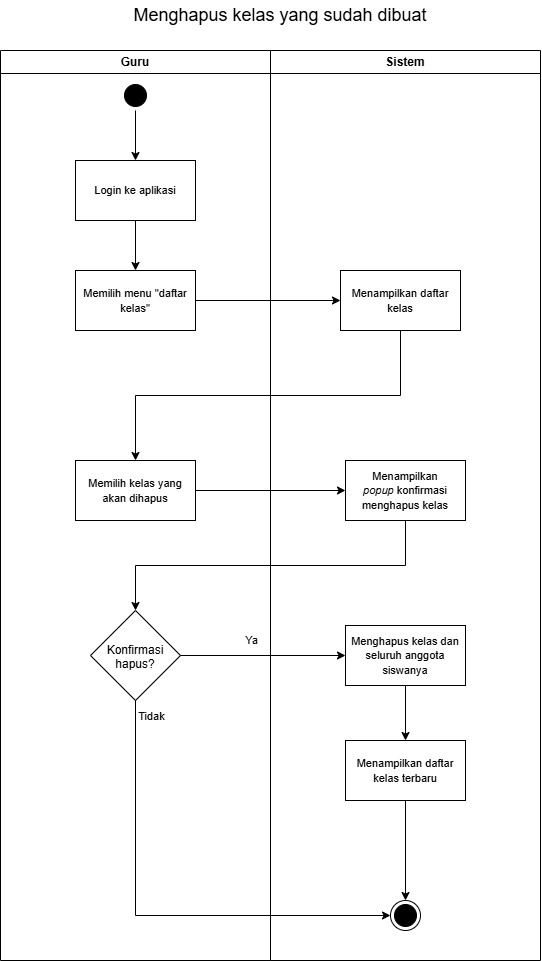

The diagram above was exported from draw.io. Its source (the exported page's mxGraphModel, read from the mxfile embedded in the PNG):
<mxGraphModel dx="1319" dy="1003" grid="1" gridSize="10" guides="1" tooltips="1" connect="1" arrows="1" fold="1" page="1" pageScale="1" pageWidth="850" pageHeight="1100" math="0" shadow="0">
  <root>
    <mxCell id="0" />
    <mxCell id="1" parent="0" />
    <mxCell id="1YVN8FPaL9ecZ54qqH94-1" parent="1" style="swimlane;whiteSpace=wrap;html=1;" value="Guru" vertex="1">
      <mxGeometry height="910" width="270" x="160" y="280" as="geometry" />
    </mxCell>
    <mxCell id="1YVN8FPaL9ecZ54qqH94-2" edge="1" parent="1YVN8FPaL9ecZ54qqH94-1" source="1YVN8FPaL9ecZ54qqH94-3" style="edgeStyle=orthogonalEdgeStyle;rounded=0;orthogonalLoop=1;jettySize=auto;html=1;exitX=0.5;exitY=1;exitDx=0;exitDy=0;entryX=0.5;entryY=0;entryDx=0;entryDy=0;endArrow=classic;endFill=1;" target="1YVN8FPaL9ecZ54qqH94-5">
      <mxGeometry relative="1" as="geometry" />
    </mxCell>
    <mxCell id="1YVN8FPaL9ecZ54qqH94-3" parent="1YVN8FPaL9ecZ54qqH94-1" style="ellipse;html=1;shape=startState;fillColor=#000000;strokeColor=#000000;" value="" vertex="1">
      <mxGeometry height="30" width="30" x="120" y="30" as="geometry" />
    </mxCell>
    <mxCell id="1YVN8FPaL9ecZ54qqH94-4" edge="1" parent="1YVN8FPaL9ecZ54qqH94-1" source="1YVN8FPaL9ecZ54qqH94-5" style="edgeStyle=orthogonalEdgeStyle;rounded=0;orthogonalLoop=1;jettySize=auto;html=1;exitX=0.5;exitY=1;exitDx=0;exitDy=0;entryX=0.5;entryY=0;entryDx=0;entryDy=0;" target="1YVN8FPaL9ecZ54qqH94-7">
      <mxGeometry relative="1" as="geometry" />
    </mxCell>
    <mxCell id="1YVN8FPaL9ecZ54qqH94-5" parent="1YVN8FPaL9ecZ54qqH94-1" style="rounded=0;whiteSpace=wrap;html=1;" value="&lt;font style=&quot;font-size: 11px;&quot;&gt;Login ke aplikasi&lt;/font&gt;" vertex="1">
      <mxGeometry height="60" width="120" x="75" y="110" as="geometry" />
    </mxCell>
    <mxCell id="1YVN8FPaL9ecZ54qqH94-7" parent="1YVN8FPaL9ecZ54qqH94-1" style="rounded=0;whiteSpace=wrap;html=1;" value="&lt;span style=&quot;font-size: 11px;&quot;&gt;Memilih menu &quot;daftar kelas&quot;&lt;/span&gt;" vertex="1">
      <mxGeometry height="60" width="120" x="75" y="220" as="geometry" />
    </mxCell>
    <mxCell id="1YVN8FPaL9ecZ54qqH94-8" parent="1YVN8FPaL9ecZ54qqH94-1" style="rounded=0;whiteSpace=wrap;html=1;" value="&lt;font style=&quot;font-size: 11px;&quot;&gt;Memilih kelas yang akan dihapus&lt;/font&gt;" vertex="1">
      <mxGeometry height="60" width="120" x="75" y="410" as="geometry" />
    </mxCell>
    <mxCell id="1YVN8FPaL9ecZ54qqH94-15" parent="1YVN8FPaL9ecZ54qqH94-1" style="rhombus;whiteSpace=wrap;html=1;shapeInside=1;" value="Konfirmasi hapus?" vertex="1">
      <mxGeometry height="90" width="90" x="90" y="560" as="geometry" />
    </mxCell>
    <mxCell id="1YVN8FPaL9ecZ54qqH94-9" parent="1" style="swimlane;whiteSpace=wrap;html=1;startSize=23;" value="Sistem" vertex="1">
      <mxGeometry height="910" width="270" x="430" y="280" as="geometry" />
    </mxCell>
    <mxCell id="1YVN8FPaL9ecZ54qqH94-22" parent="1YVN8FPaL9ecZ54qqH94-9" style="ellipse;html=1;shape=endState;fillColor=#000000;strokeColor=#000000;" value="" vertex="1">
      <mxGeometry height="30" width="30" x="120" y="850" as="geometry" />
    </mxCell>
    <mxCell id="8mzWO9Zp6HxIhPr4DIB--2" parent="1YVN8FPaL9ecZ54qqH94-9" style="rounded=0;whiteSpace=wrap;html=1;" value="&lt;font style=&quot;font-size: 11px;&quot;&gt;Menampilkan &lt;i&gt;popup&lt;/i&gt;&amp;nbsp;konfirmasi menghapus kelas&lt;/font&gt;" vertex="1">
      <mxGeometry height="60" width="120" x="75" y="410" as="geometry" />
    </mxCell>
    <mxCell id="8mzWO9Zp6HxIhPr4DIB--8" edge="1" parent="1YVN8FPaL9ecZ54qqH94-9" source="8mzWO9Zp6HxIhPr4DIB--5" style="edgeStyle=orthogonalEdgeStyle;rounded=0;orthogonalLoop=1;jettySize=auto;html=1;exitX=0.5;exitY=1;exitDx=0;exitDy=0;entryX=0.5;entryY=0;entryDx=0;entryDy=0;" target="8mzWO9Zp6HxIhPr4DIB--7">
      <mxGeometry relative="1" as="geometry" />
    </mxCell>
    <mxCell id="8mzWO9Zp6HxIhPr4DIB--5" parent="1YVN8FPaL9ecZ54qqH94-9" style="rounded=0;whiteSpace=wrap;html=1;" value="&lt;span style=&quot;font-size: 11px;&quot;&gt;Menghapus kelas dan seluruh anggota siswanya&lt;/span&gt;" vertex="1">
      <mxGeometry height="60" width="120" x="75" y="575" as="geometry" />
    </mxCell>
    <mxCell id="8mzWO9Zp6HxIhPr4DIB--9" edge="1" parent="1YVN8FPaL9ecZ54qqH94-9" source="8mzWO9Zp6HxIhPr4DIB--7" style="edgeStyle=orthogonalEdgeStyle;rounded=0;orthogonalLoop=1;jettySize=auto;html=1;exitX=0.5;exitY=1;exitDx=0;exitDy=0;" target="1YVN8FPaL9ecZ54qqH94-22">
      <mxGeometry relative="1" as="geometry" />
    </mxCell>
    <mxCell id="8mzWO9Zp6HxIhPr4DIB--7" parent="1YVN8FPaL9ecZ54qqH94-9" style="rounded=0;whiteSpace=wrap;html=1;" value="&lt;span style=&quot;font-size: 11px;&quot;&gt;Menampilkan daftar kelas terbaru&lt;/span&gt;" vertex="1">
      <mxGeometry height="60" width="120" x="75" y="690" as="geometry" />
    </mxCell>
    <mxCell id="eeie4cnZd4itBhrblN2g-1" parent="1YVN8FPaL9ecZ54qqH94-9" style="rounded=0;whiteSpace=wrap;html=1;" value="&lt;span style=&quot;font-size: 11px;&quot;&gt;Menampilkan daftar kelas&lt;/span&gt;" vertex="1">
      <mxGeometry height="60" width="120" x="70" y="220" as="geometry" />
    </mxCell>
    <mxCell id="8mzWO9Zp6HxIhPr4DIB--3" edge="1" parent="1" source="1YVN8FPaL9ecZ54qqH94-8" style="edgeStyle=orthogonalEdgeStyle;rounded=0;orthogonalLoop=1;jettySize=auto;html=1;exitX=1;exitY=0.5;exitDx=0;exitDy=0;entryX=0;entryY=0.5;entryDx=0;entryDy=0;" target="8mzWO9Zp6HxIhPr4DIB--2">
      <mxGeometry relative="1" as="geometry" />
    </mxCell>
    <mxCell id="8mzWO9Zp6HxIhPr4DIB--4" edge="1" parent="1" source="8mzWO9Zp6HxIhPr4DIB--2" style="edgeStyle=orthogonalEdgeStyle;rounded=0;orthogonalLoop=1;jettySize=auto;html=1;exitX=0.5;exitY=1;exitDx=0;exitDy=0;entryX=0.5;entryY=0;entryDx=0;entryDy=0;" target="1YVN8FPaL9ecZ54qqH94-15">
      <mxGeometry relative="1" as="geometry" />
    </mxCell>
    <mxCell id="8mzWO9Zp6HxIhPr4DIB--6" edge="1" parent="1" source="1YVN8FPaL9ecZ54qqH94-15" style="edgeStyle=orthogonalEdgeStyle;rounded=0;orthogonalLoop=1;jettySize=auto;html=1;exitX=1;exitY=0.5;exitDx=0;exitDy=0;entryX=0;entryY=0.5;entryDx=0;entryDy=0;" target="8mzWO9Zp6HxIhPr4DIB--5">
      <mxGeometry relative="1" as="geometry" />
    </mxCell>
    <mxCell id="8mzWO9Zp6HxIhPr4DIB--10" connectable="0" parent="8mzWO9Zp6HxIhPr4DIB--6" style="edgeLabel;html=1;align=center;verticalAlign=middle;resizable=0;points=[];" value="Ya" vertex="1">
      <mxGeometry relative="1" x="-0.2081" y="-1" as="geometry">
        <mxPoint x="5" y="-16" as="offset" />
      </mxGeometry>
    </mxCell>
    <mxCell id="8mzWO9Zp6HxIhPr4DIB--11" edge="1" parent="1" source="1YVN8FPaL9ecZ54qqH94-15" style="edgeStyle=orthogonalEdgeStyle;rounded=0;orthogonalLoop=1;jettySize=auto;html=1;exitX=0.5;exitY=1;exitDx=0;exitDy=0;entryX=0;entryY=0.5;entryDx=0;entryDy=0;" target="1YVN8FPaL9ecZ54qqH94-22">
      <mxGeometry relative="1" as="geometry" />
    </mxCell>
    <mxCell id="8mzWO9Zp6HxIhPr4DIB--12" connectable="0" parent="8mzWO9Zp6HxIhPr4DIB--11" style="edgeLabel;html=1;align=center;verticalAlign=middle;resizable=0;points=[];" value="Tidak" vertex="1">
      <mxGeometry relative="1" x="-0.6485" y="1" as="geometry">
        <mxPoint x="14" y="-67" as="offset" />
      </mxGeometry>
    </mxCell>
    <mxCell id="eeie4cnZd4itBhrblN2g-2" edge="1" parent="1" source="1YVN8FPaL9ecZ54qqH94-7" style="edgeStyle=orthogonalEdgeStyle;rounded=0;orthogonalLoop=1;jettySize=auto;html=1;exitX=1;exitY=0.5;exitDx=0;exitDy=0;" target="eeie4cnZd4itBhrblN2g-1">
      <mxGeometry relative="1" as="geometry" />
    </mxCell>
    <mxCell id="eeie4cnZd4itBhrblN2g-3" edge="1" parent="1" source="eeie4cnZd4itBhrblN2g-1" style="edgeStyle=orthogonalEdgeStyle;rounded=0;orthogonalLoop=1;jettySize=auto;html=1;exitX=0.5;exitY=1;exitDx=0;exitDy=0;entryX=0.5;entryY=0;entryDx=0;entryDy=0;" target="1YVN8FPaL9ecZ54qqH94-8">
      <mxGeometry relative="1" as="geometry" />
    </mxCell>
    <mxCell id="JoLIjnUUzgJqqX5IRw4z-1" parent="1" style="text;html=1;whiteSpace=wrap;strokeColor=none;fillColor=none;align=center;verticalAlign=middle;rounded=0;" value="&lt;font style=&quot;font-size: 18px;&quot;&gt;Menghapus kelas yang sudah dibuat&lt;/font&gt;" vertex="1">
      <mxGeometry height="30" width="500" x="190" y="230" as="geometry" />
    </mxCell>
  </root>
</mxGraphModel>